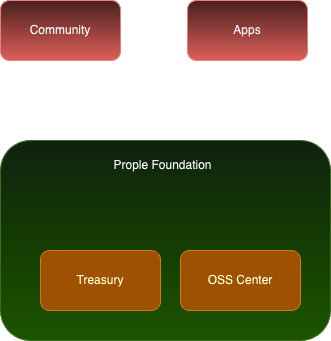

The diagram above was exported from draw.io. Its source (the exported page's mxGraphModel, read from the mxfile embedded in the PNG):
<mxGraphModel dx="984" dy="660" grid="1" gridSize="10" guides="1" tooltips="1" connect="1" arrows="1" fold="1" page="1" pageScale="1" pageWidth="850" pageHeight="1100" math="0" shadow="0">
  <root>
    <mxCell id="0" />
    <mxCell id="1" parent="0" />
    <mxCell id="2" value="" style="rounded=1;whiteSpace=wrap;html=1;fillColor=#d5e8d4;strokeColor=#82b366;gradientColor=#97d077;" vertex="1" parent="1">
      <mxGeometry x="220" y="730" width="330" height="200" as="geometry" />
    </mxCell>
    <mxCell id="3" value="Community" style="rounded=1;whiteSpace=wrap;html=1;fillColor=#f8cecc;strokeColor=#b85450;gradientColor=#ea6b66;" vertex="1" parent="1">
      <mxGeometry x="220" y="590" width="120" height="60" as="geometry" />
    </mxCell>
    <mxCell id="4" value="Treasury" style="rounded=1;whiteSpace=wrap;html=1;fillColor=#f0a30a;strokeColor=#BD7000;fontColor=#000000;" vertex="1" parent="1">
      <mxGeometry x="260" y="840" width="120" height="60" as="geometry" />
    </mxCell>
    <mxCell id="5" value="OSS Center" style="rounded=1;whiteSpace=wrap;html=1;fillColor=#f0a30a;strokeColor=#BD7000;fontColor=#000000;" vertex="1" parent="1">
      <mxGeometry x="400" y="840" width="120" height="60" as="geometry" />
    </mxCell>
    <mxCell id="6" value="Prople Foundation" style="text;html=1;align=center;verticalAlign=middle;whiteSpace=wrap;rounded=0;" vertex="1" parent="1">
      <mxGeometry x="320" y="740" width="125" height="30" as="geometry" />
    </mxCell>
    <mxCell id="7" value="Apps" style="rounded=1;whiteSpace=wrap;html=1;fillColor=#f8cecc;strokeColor=#b85450;gradientColor=#ea6b66;" vertex="1" parent="1">
      <mxGeometry x="407" y="590" width="120" height="60" as="geometry" />
    </mxCell>
    <mxCell id="8" value="" style="endArrow=classic;startArrow=classic;html=1;rounded=0;entryX=0.5;entryY=1;entryDx=0;entryDy=0;exitX=0.75;exitY=0;exitDx=0;exitDy=0;" edge="1" source="2" target="7" parent="1">
      <mxGeometry width="50" height="50" relative="1" as="geometry">
        <mxPoint x="400" y="760" as="sourcePoint" />
        <mxPoint x="450" y="710" as="targetPoint" />
      </mxGeometry>
    </mxCell>
    <mxCell id="9" value="" style="endArrow=classic;startArrow=classic;html=1;rounded=0;entryX=0.5;entryY=1;entryDx=0;entryDy=0;exitX=0.182;exitY=-0.005;exitDx=0;exitDy=0;exitPerimeter=0;" edge="1" source="2" target="3" parent="1">
      <mxGeometry width="50" height="50" relative="1" as="geometry">
        <mxPoint x="400" y="760" as="sourcePoint" />
        <mxPoint x="450" y="710" as="targetPoint" />
      </mxGeometry>
    </mxCell>
  </root>
</mxGraphModel>